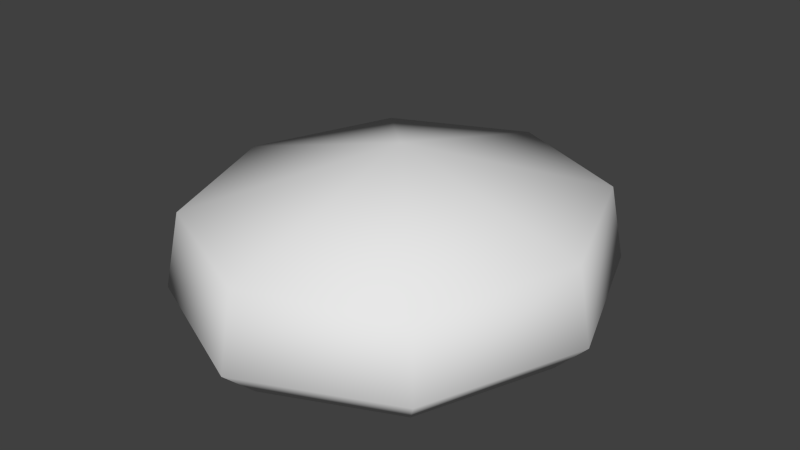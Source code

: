 # Source: bread2.blend  (saved by Blender 2.73.0; exported with 4.5.12 LTS)
import bpy
from mathutils import Matrix  # noqa: F401  (used for matrix-valued properties, if any)

bpy.ops.wm.read_factory_settings(use_empty=True)
scene = bpy.context.scene
scene.name = 'Scene'

# ---- collections
col_collection_1 = bpy.data.collections.new('Collection 1'); scene.collection.children.link(col_collection_1)

# ---- materials (node trees are filled in below, after node groups)
mat_material_001 = bpy.data.materials.new('Material.001')
mat_material_001.alpha_threshold = 0.0
mat_material_001.use_transparent_shadow = False
mat_material_001.roughness = 0.5

# ---- material node trees

# ---- world
world_world = bpy.data.worlds.new('World'); scene.world = world_world
world_world.color = (0.05088, 0.05088, 0.05088)
world_world.use_sun_shadow = False
world_world.sun_shadow_jitter_overblur = 0.0
world_world.cycles.sampling_method = 'MANUAL'
world_world.cycles.sample_map_resolution = 256

# ---- meshes
me_circle = bpy.data.meshes.new('Circle')
me_circle.from_pydata([(4.368e-08, 0.2984, -0.001175), (-0.1934, 0.211, -0.001175), (-0.2736, -8.642e-09, -0.001175), (-0.1934, -0.211, -0.001175), (7.477e-08, -0.2984, -0.001175), (0.1934, -0.211, -0.001175), (0.2736, 7.961e-09, -0.001175), (0.1934, 0.211, -0.001175), (4.319e-08, 0.3535, 0.05166), (-0.2292, 0.25, 0.05166), (-0.3241, -1.146e-08, 0.05166), (-0.2292, -0.25, 0.05166), (8.002e-08, -0.3535, 0.05166), (0.2292, -0.25, 0.05166), (0.3241, 8.208e-09, 0.05166), (0.2292, 0.25, 0.05166), (4.466e-08, 0.3295, 0.17), (-0.2136, 0.233, 0.17), (-0.3021, -1.053e-08, 0.17), (-0.2136, -0.233, 0.17), (7.899e-08, -0.3295, 0.17), (0.2136, -0.233, 0.17), (0.3021, 7.797e-09, 0.17), (0.2136, 0.233, 0.17), (5.693e-08, 2.179e-09, 0.2581)], [], [(7, 0, 8, 15), (6, 7, 15, 14), (5, 6, 14, 13), (4, 5, 13, 12), (3, 4, 12, 11), (2, 3, 11, 10), (1, 2, 10, 9), (0, 1, 9, 8), (15, 8, 16, 23), (14, 15, 23, 22), (13, 14, 22, 21), (12, 13, 21, 20), (11, 12, 20, 19), (10, 11, 19, 18), (9, 10, 18, 17), (8, 9, 17, 16), (23, 16, 24), (22, 23, 24), (21, 22, 24), (20, 21, 24), (19, 20, 24), (18, 19, 24), (17, 18, 24), (16, 17, 24), (1, 0, 7, 6, 5, 4, 3, 2)])
me_circle.polygons.foreach_set('use_smooth', [True] * 25)
_uv = me_circle.uv_layers.new(name='UVMap')
_uv.uv.foreach_set('vector', [0.1369, 0.1625, 0.4352, 0.01632, 0.4336, 0.1355, 0.2144, 0.2168, 0.009279, 0.4954, 0.1369, 0.1625, 0.2144, 0.2168, 0.08861, 0.4965, 0.1281, 0.8316, 0.009279, 0.4954, 0.08861, 0.4965, 0.207, 0.7793, 0.4224, 0.9856, 0.1281, 0.8316, 0.207, 0.7793, 0.424, 0.8664, 0.7207, 0.8394, 0.4224, 0.9856, 0.424, 0.8664, 0.6432, 0.7851, 0.8483, 0.5065, 0.7207, 0.8394, 0.6432, 0.7851, 0.769, 0.5054, 0.7295, 0.1703, 0.8483, 0.5065, 0.769, 0.5054, 0.6506, 0.2226, 0.4352, 0.01632, 0.7295, 0.1703, 0.6506, 0.2226, 0.4336, 0.1355, 0.2144, 0.2168, 0.4336, 0.1355, 0.4324, 0.2267, 0.277, 0.2952, 0.08861, 0.4965, 0.2144, 0.2168, 0.277, 0.2952, 0.197, 0.4979, 0.207, 0.7793, 0.08861, 0.4965, 0.197, 0.4979, 0.2716, 0.7026, 0.424, 0.8664, 0.207, 0.7793, 0.2716, 0.7026, 0.4252, 0.7752, 0.6432, 0.7851, 0.424, 0.8664, 0.4252, 0.7752, 0.5806, 0.7067, 0.769, 0.5054, 0.6432, 0.7851, 0.5806, 0.7067, 0.6606, 0.504, 0.6506, 0.2226, 0.769, 0.5054, 0.6606, 0.504, 0.586, 0.2993, 0.4336, 0.1355, 0.6506, 0.2226, 0.586, 0.2993, 0.4324, 0.2267, 0.277, 0.2952, 0.4324, 0.2267, 0.4288, 0.5009, 0.197, 0.4979, 0.277, 0.2952, 0.4288, 0.5009, 0.2716, 0.7026, 0.197, 0.4979, 0.4288, 0.5009, 0.4252, 0.7752, 0.2716, 0.7026, 0.4288, 0.5009, 0.5806, 0.7067, 0.4252, 0.7752, 0.4288, 0.5009, 0.6606, 0.504, 0.5806, 0.7067, 0.4288, 0.5009, 0.586, 0.2993, 0.6606, 0.504, 0.4288, 0.5009, 0.4324, 0.2267, 0.586, 0.2993, 0.4288, 0.5009, 0.7868, 0.7023, 0.8781, 0.6581, 0.9653, 0.71, 0.9973, 0.8276, 0.9554, 0.942, 0.8641, 0.9863, 0.7769, 0.9344, 0.7449, 0.8168])
me_circle.materials.append(mat_material_001)
me_circle.use_remesh_preserve_volume = False
me_circle.use_remesh_preserve_attributes = False
me_circle.use_mirror_vertex_groups = False
me_circle.use_paint_bone_selection = False
me_circle.use_paint_mask = True
me_circle.update()

# ---- objects
ob_bread2 = bpy.data.objects.new('bread2', me_circle)

# ---- transforms, parenting, visibility, modifiers, constraints
ob_bread2.location = (0.0, 0.0, 0.0)
ob_bread2.lineart.crease_threshold = 0.0

# ---- collection membership
col_collection_1.objects.link(ob_bread2)

# ---- scene / render settings (as saved in the file)
scene.frame_start = 1; scene.frame_end = 250; scene.frame_set(1)
scene.render.engine = 'BLENDER_EEVEE_NEXT'
scene.render.resolution_percentage = 50
scene.render.dither_intensity = 0.0
scene.cycles.use_denoising = False
scene.cycles.samples = 10
scene.cycles.sampling_pattern = 'TABULATED_SOBOL'
scene.cycles.light_sampling_threshold = 0.0
scene.cycles.use_adaptive_sampling = False
scene.cycles.use_light_tree = False
scene.cycles.blur_glossy = 0.0
scene.cycles.pixel_filter_type = 'GAUSSIAN'
scene.cycles.sample_clamp_indirect = 0.0
scene.view_settings.view_transform = 'Standard'
bpy.context.view_layer.update()

# ---- added for rendering (the .blend has no active camera and no usable light): camera, sun
cam_auto = bpy.data.cameras.new('AutoCamera')
cam_auto.lens = 50.0
cam_auto.sensor_width = 36.0
cam_auto.clip_end = 1000.0
ob_auto_camera = bpy.data.objects.new('AutoCamera', cam_auto)
scene.collection.objects.link(ob_auto_camera)
ob_auto_camera.location = (0.919386, -1.10326, 0.863964)
ob_auto_camera.rotation_euler = (1.09748, -7.21219e-08, 0.694738)
scene.camera = ob_auto_camera
light_auto_sun = bpy.data.lights.new('AutoSun', 'SUN')
light_auto_sun.energy = 3.0
light_auto_sun.angle = 0.0523599
ob_auto_sun = bpy.data.objects.new('AutoSun', light_auto_sun)
scene.collection.objects.link(ob_auto_sun)
ob_auto_sun.rotation_euler = (0.872665, 0.174533, 0.523599)
bpy.context.view_layer.update()
